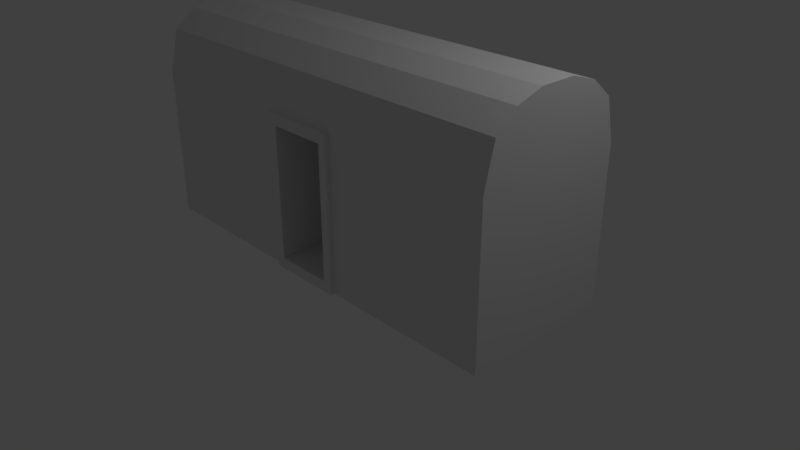 # Source: bunker.blend  (saved by Blender 2.79.0; exported with 4.5.12 LTS)
import bpy
from mathutils import Matrix  # noqa: F401  (used for matrix-valued properties, if any)

bpy.ops.wm.read_factory_settings(use_empty=True)
scene = bpy.context.scene
scene.name = 'Scene'

# ---- collections
col_collection_1 = bpy.data.collections.new('Collection 1'); scene.collection.children.link(col_collection_1)

# ---- materials (node trees are filled in below, after node groups)
mat_material = bpy.data.materials.new('Material')
mat_material.alpha_threshold = 0.0
mat_material.use_transparent_shadow = False
mat_material.roughness = 0.5
mat_material.line_color = (0.0, 0.0, 0.0, 1.0)

# ---- material node trees

# ---- world
world_world = bpy.data.worlds.new('World'); scene.world = world_world
world_world.color = (0.05088, 0.05088, 0.05088)
world_world.use_sun_shadow = False
world_world.sun_shadow_jitter_overblur = 0.0
world_world.cycles.sampling_method = 'MANUAL'

# ---- cameras
cam_camera = bpy.data.cameras.new('Camera')
cam_camera.clip_end = 100.0
cam_camera.lens = 35.0
cam_camera.sensor_width = 32.0
cam_camera.sensor_height = 18.0
cam_camera.ortho_scale = 7.314
cam_camera.dof.focus_distance = 0.0
cam_camera.dof.aperture_fstop = 128.0

# ---- lights
light_lamp = bpy.data.lights.new('Lamp', 'POINT')
light_lamp.transmission_factor = 0.0
light_lamp.cutoff_distance = 30.0
light_lamp.energy = 100.0
light_lamp.shadow_buffer_clip_start = 1.001
light_lamp.shadow_soft_size = 0.1
light_lamp.shadow_maximum_resolution = 0.006
light_lamp.use_absolute_resolution = True

# ---- meshes
me_cube = bpy.data.meshes.new('Cube')
me_cube.from_pydata([(2.741, 1.0, 0.03943), (2.741, -1.0, 0.03943), (-2.727, -1.0, 0.03943), (-2.727, 1.0, 0.03943), (2.741, 1.0, 2.039), (2.741, -1.0, 2.039), (-2.727, -1.0, 2.039), (-2.727, 1.0, 2.039), (0.5127, 1.0, 0.03943), (-0.4984, 1.0, 0.03943), (0.5127, -1.0, 0.03943), (-0.4984, -1.0, 0.03943), (0.5127, 1.0, 2.039), (-0.4984, 1.0, 2.039), (0.5127, -1.0, 2.039), (-0.4984, -1.0, 2.039), (2.741, 1.0, 0.7061), (2.741, 1.0, 1.373), (2.741, -1.0, 0.7061), (2.741, -1.0, 1.373), (-2.727, -1.0, 0.7061), (-2.727, -1.0, 1.373), (-2.727, 1.0, 0.7061), (-2.727, 1.0, 1.373), (0.5127, 1.0, 0.7061), (0.5127, 1.0, 1.373), (-0.4984, 1.0, 0.7061), (-0.4984, 1.0, 1.373), (0.5127, -1.0, 1.373), (0.5127, -1.0, 0.7061), (-0.4984, -1.0, 1.373), (-0.4984, -1.0, 0.7061), (0.3972, 1.0, 0.03943), (-0.3829, 1.0, 0.03943), (0.3972, -1.0, 0.03943), (-0.3829, -1.0, 0.03943), (0.3972, 1.0, 2.039), (-0.3829, 1.0, 2.039), (0.3972, -1.0, 2.039), (-0.3829, -1.0, 2.039), (0.3972, 0.1472, 0.7061), (-0.3829, 0.1472, 0.7061), (0.3972, 0.1472, 1.373), (-0.3829, 0.1472, 1.373), (0.3972, 1.0, 1.373), (-0.3829, 1.0, 1.373), (0.3972, 1.0, 0.7061), (-0.3829, 1.0, 0.7061), (2.741, 1.0, 1.902), (2.741, -1.0, 1.902), (-2.727, -1.0, 1.902), (-2.727, 1.0, 1.902), (0.5127, 1.0, 1.902), (-0.4984, 1.0, 1.902), (0.5127, -1.0, 1.902), (-0.4984, -1.0, 1.902), (0.3972, 1.0, 1.902), (-0.3829, 1.0, 1.902), (0.3972, 0.1472, 1.902), (-0.3829, 0.1472, 1.902), (0.5127, -1.0, 0.1795), (-0.4984, -1.0, 0.1795), (2.741, 1.0, 0.1795), (2.741, -1.0, 0.1795), (-2.727, -1.0, 0.1795), (-2.727, 1.0, 0.1795), (0.5127, 1.0, 0.1795), (-0.4984, 1.0, 0.1795), (0.3972, 0.1472, 0.1795), (-0.3829, 0.1472, 0.1795), (0.3972, 1.0, 0.1795), (-0.3829, 1.0, 0.1795), (-0.3829, -1.054, 0.03943), (-0.4984, -1.054, 0.03943), (-0.3829, -1.054, 2.039), (-0.4984, -1.054, 2.039), (0.5127, -1.054, 0.1795), (0.5127, -1.054, 0.03943), (-0.4984, -1.054, 0.1795), (0.5127, -1.054, 1.902), (0.5127, -1.054, 1.373), (0.5127, -1.054, 0.7061), (-0.4984, -1.054, 1.902), (-0.4984, -1.054, 1.373), (-0.4984, -1.054, 0.7061), (-0.3829, -1.054, 0.7061), (-0.3829, -1.054, 1.373), (0.3972, -1.054, 0.03943), (0.5127, -1.054, 2.039), (0.3972, -1.054, 2.039), (0.3972, -1.054, 0.7061), (0.3972, -1.054, 1.373), (0.3972, -1.054, 0.1795), (-0.3829, -1.054, 0.1795), (0.3972, -1.054, 1.902), (-0.3829, -1.054, 1.902), (2.741, 0.8677, 2.569), (2.741, -0.8677, 2.569), (-0.4984, 0.8677, 2.569), (-2.727, 0.8677, 2.569), (-0.4984, -0.8677, 2.569), (-2.727, -0.8677, 2.569), (0.5127, 0.8677, 2.569), (-0.3829, 0.8677, 2.569), (0.5127, -0.8677, 2.569), (-0.3829, -0.8677, 2.569), (0.3972, 0.8677, 2.569), (0.3972, -0.8677, 2.569), (2.741, 0.5888, 2.801), (2.741, -0.5888, 2.801), (-0.4984, 0.5888, 2.801), (-2.727, 0.5888, 2.801), (-0.4984, -0.5888, 2.801), (-2.727, -0.5888, 2.801), (0.5127, 0.5888, 2.801), (-0.3829, 0.5888, 2.801), (0.5127, -0.5888, 2.801), (-0.3829, -0.5888, 2.801), (0.3972, 0.5888, 2.801), (0.3972, -0.5888, 2.801), (2.741, 0.2348, 2.912), (2.741, -0.2348, 2.912), (-0.4984, 0.2348, 2.912), (-2.727, 0.2348, 2.912), (-0.4984, -0.2348, 2.912), (-2.727, -0.2348, 2.912), (0.5127, 0.2348, 2.912), (-0.3829, 0.2348, 2.912), (0.5127, -0.2348, 2.912), (-0.3829, -0.2348, 2.912), (0.3972, 0.2348, 2.912), (0.3972, -0.2348, 2.912)], [], [(9, 11, 2, 3), (12, 36, 106, 102), (48, 4, 5, 49), (55, 15, 6, 50), (50, 6, 7, 51), (67, 9, 3, 65), (62, 0, 8, 66), (71, 33, 9, 67), (49, 5, 14, 54), (60, 29, 81, 76), (4, 12, 102, 96), (39, 38, 107, 105), (0, 1, 10, 8), (33, 35, 11, 9), (39, 15, 75, 74), (68, 69, 93, 92), (63, 18, 29, 60), (18, 19, 28, 29), (57, 45, 27, 53), (45, 47, 26, 27), (48, 17, 25, 52), (17, 16, 24, 25), (53, 27, 23, 51), (27, 26, 22, 23), (64, 20, 22, 65), (20, 21, 23, 22), (61, 31, 20, 64), (31, 30, 21, 20), (62, 16, 18, 63), (16, 17, 19, 18), (25, 24, 46, 44), (44, 46, 47, 45), (52, 25, 44, 56), (56, 44, 45, 57), (29, 28, 80, 81), (40, 42, 43, 41), (35, 34, 87, 72), (68, 40, 41, 69), (8, 10, 34, 32), (32, 34, 35, 33), (13, 7, 99, 98), (15, 39, 105, 100), (28, 54, 79, 80), (34, 10, 77, 87), (66, 8, 32, 70), (70, 32, 33, 71), (42, 58, 59, 43), (15, 55, 82, 75), (36, 56, 57, 37), (12, 52, 56, 36), (13, 53, 51, 7), (4, 48, 52, 12), (37, 57, 53, 13), (54, 14, 88, 79), (19, 49, 54, 28), (21, 50, 51, 23), (30, 55, 50, 21), (17, 48, 49, 19), (46, 70, 71, 47), (24, 66, 70, 46), (61, 11, 73, 78), (38, 39, 74, 89), (0, 62, 63, 1), (11, 61, 64, 2), (2, 64, 65, 3), (1, 63, 60, 10), (59, 58, 94, 95), (47, 71, 67, 26), (16, 62, 66, 24), (26, 67, 65, 22), (95, 74, 75, 82), (93, 85, 84, 78), (85, 86, 83, 84), (81, 80, 91, 90), (76, 81, 90, 92), (79, 88, 89, 94), (94, 89, 74, 95), (80, 79, 94, 91), (86, 95, 82, 83), (87, 92, 93, 72), (77, 76, 92, 87), (72, 93, 78, 73), (55, 30, 83, 82), (40, 68, 92, 90), (31, 61, 78, 84), (30, 31, 84, 83), (42, 40, 90, 91), (69, 41, 85, 93), (58, 42, 91, 94), (14, 38, 89, 88), (41, 43, 86, 85), (10, 60, 76, 77), (43, 59, 95, 86), (11, 35, 72, 73), (107, 104, 116, 119), (103, 98, 110, 115), (98, 99, 111, 110), (106, 103, 115, 118), (96, 102, 114, 108), (6, 15, 100, 101), (37, 13, 98, 103), (36, 37, 103, 106), (7, 6, 101, 99), (14, 5, 97, 104), (5, 4, 96, 97), (38, 14, 104, 107), (119, 116, 128, 131), (115, 110, 122, 127), (110, 111, 123, 122), (118, 115, 127, 130), (108, 114, 126, 120), (101, 100, 112, 113), (104, 97, 109, 116), (105, 107, 119, 117), (99, 101, 113, 111), (102, 106, 118, 114), (97, 96, 108, 109), (100, 105, 117, 112), (122, 123, 125, 124), (120, 126, 128, 121), (127, 122, 124, 129), (126, 130, 131, 128), (130, 127, 129, 131), (113, 112, 124, 125), (116, 109, 121, 128), (117, 119, 131, 129), (111, 113, 125, 123), (114, 118, 130, 126), (109, 108, 120, 121), (112, 117, 129, 124)])
me_cube.materials.append(mat_material)
me_cube.use_remesh_preserve_volume = False
me_cube.use_remesh_preserve_attributes = False
me_cube.use_mirror_vertex_groups = False
me_cube.update()

# ---- objects
ob_cube = bpy.data.objects.new('Cube', me_cube)
ob_lamp = bpy.data.objects.new('Lamp', light_lamp)
ob_camera = bpy.data.objects.new('Camera', cam_camera)

# ---- transforms, parenting, visibility, modifiers, constraints
ob_cube.location = (0.0, 0.0, 0.0)
ob_cube.lock_rotations_4d = False
ob_cube.empty_display_type = 'ARROWS'
ob_cube.lineart.crease_threshold = 0.0
ob_lamp.location = (4.076, 1.005, 5.904)
ob_lamp.rotation_euler = (0.6503, 0.05522, 1.866)
ob_lamp.lock_rotations_4d = False
ob_lamp.empty_display_type = 'ARROWS'
ob_lamp.color = (0.0, 0.0, 0.0, 0.0)
ob_lamp.lineart.crease_threshold = 0.0
ob_camera.location = (7.481, -6.508, 5.344)
ob_camera.rotation_euler = (1.109, 0.0, 0.8149)
ob_camera.lock_rotations_4d = False
ob_camera.empty_display_type = 'ARROWS'
ob_camera.color = (0.0, 0.0, 0.0, 0.0)
ob_camera.display_type = 'WIRE'
ob_camera.lineart.crease_threshold = 0.0

# ---- collection membership
col_collection_1.objects.link(ob_cube)
col_collection_1.objects.link(ob_lamp)
col_collection_1.objects.link(ob_camera)

# ---- scene / render settings (as saved in the file)
scene.camera = ob_camera
scene.frame_start = 1; scene.frame_end = 250; scene.frame_set(1)
scene.render.engine = 'BLENDER_EEVEE_NEXT'
scene.render.resolution_percentage = 50
scene.render.dither_intensity = 0.0
scene.cycles.use_denoising = False
scene.cycles.samples = 128
scene.cycles.sampling_pattern = 'TABULATED_SOBOL'
scene.cycles.use_adaptive_sampling = False
scene.cycles.use_light_tree = False
scene.cycles.blur_glossy = 0.0
scene.cycles.sample_clamp_indirect = 0.0
scene.view_settings.view_transform = 'Standard'
bpy.context.view_layer.update()
